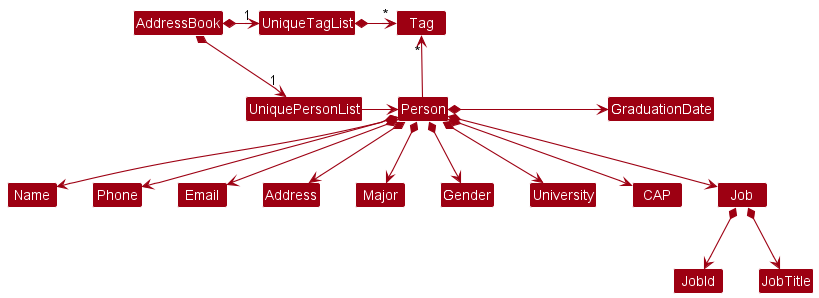

The diagram above was rendered by PlantUML. Its source (embedded in the PNG):
@startuml
!include style.puml
skinparam arrowThickness 1.1
skinparam arrowColor MODEL_COLOR
skinparam classBackgroundColor MODEL_COLOR

AddressBook *-right-> "1" UniquePersonList
AddressBook *-right-> "1" UniqueTagList
UniqueTagList -[hidden]down- UniquePersonList
UniqueTagList -[hidden]down- UniquePersonList

UniqueTagList *-right-> "*" Tag
UniquePersonList -right-> Person

Person -up-> "*" Tag

Person *--> Name
Person *--> Phone
Person *--> Email
Person *--> Address
Person *-right> GraduationDate
Person *--> Major
Person *--> Gender
Person *--> University
Person *--> CAP
Person *-> Job
Job *--> JobId
Job *--> JobTitle

GraduationDate -[hidden]down- Job
@enduml